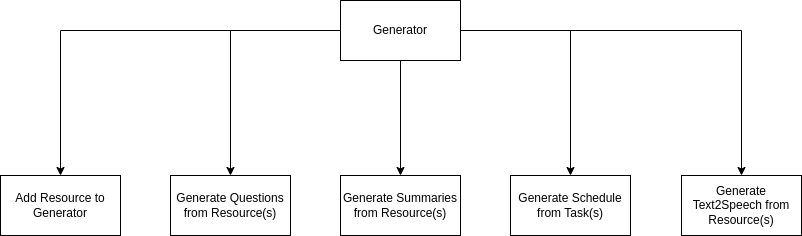

The diagram above was exported from draw.io. Its source (the exported page's mxGraphModel, read from the mxfile embedded in the PNG):
<mxGraphModel dx="1434" dy="835" grid="1" gridSize="10" guides="1" tooltips="1" connect="1" arrows="1" fold="1" page="1" pageScale="1" pageWidth="827" pageHeight="1169" math="0" shadow="0">
  <root>
    <mxCell id="0" />
    <mxCell id="1" parent="0" />
    <mxCell id="swXxv4l775Pwu2XtdGhL-3" style="edgeStyle=orthogonalEdgeStyle;rounded=0;orthogonalLoop=1;jettySize=auto;html=1;entryX=0.5;entryY=0;entryDx=0;entryDy=0;" edge="1" parent="1" source="swXxv4l775Pwu2XtdGhL-1" target="swXxv4l775Pwu2XtdGhL-2">
      <mxGeometry relative="1" as="geometry" />
    </mxCell>
    <mxCell id="swXxv4l775Pwu2XtdGhL-5" style="edgeStyle=orthogonalEdgeStyle;rounded=0;orthogonalLoop=1;jettySize=auto;html=1;entryX=0.5;entryY=0;entryDx=0;entryDy=0;" edge="1" parent="1" source="swXxv4l775Pwu2XtdGhL-1" target="swXxv4l775Pwu2XtdGhL-4">
      <mxGeometry relative="1" as="geometry" />
    </mxCell>
    <mxCell id="swXxv4l775Pwu2XtdGhL-7" style="edgeStyle=orthogonalEdgeStyle;rounded=0;orthogonalLoop=1;jettySize=auto;html=1;entryX=0.5;entryY=0;entryDx=0;entryDy=0;" edge="1" parent="1" source="swXxv4l775Pwu2XtdGhL-1" target="swXxv4l775Pwu2XtdGhL-6">
      <mxGeometry relative="1" as="geometry" />
    </mxCell>
    <mxCell id="swXxv4l775Pwu2XtdGhL-9" style="edgeStyle=orthogonalEdgeStyle;rounded=0;orthogonalLoop=1;jettySize=auto;html=1;entryX=0.5;entryY=0;entryDx=0;entryDy=0;" edge="1" parent="1" source="swXxv4l775Pwu2XtdGhL-1" target="swXxv4l775Pwu2XtdGhL-8">
      <mxGeometry relative="1" as="geometry" />
    </mxCell>
    <mxCell id="swXxv4l775Pwu2XtdGhL-12" style="edgeStyle=orthogonalEdgeStyle;rounded=0;orthogonalLoop=1;jettySize=auto;html=1;entryX=0.5;entryY=0;entryDx=0;entryDy=0;" edge="1" parent="1" source="swXxv4l775Pwu2XtdGhL-1" target="swXxv4l775Pwu2XtdGhL-11">
      <mxGeometry relative="1" as="geometry" />
    </mxCell>
    <mxCell id="swXxv4l775Pwu2XtdGhL-1" value="Generator" style="rounded=0;whiteSpace=wrap;html=1;" vertex="1" parent="1">
      <mxGeometry x="353" y="300" width="120" height="60" as="geometry" />
    </mxCell>
    <mxCell id="swXxv4l775Pwu2XtdGhL-2" value="Add Resource to Generator" style="rounded=0;whiteSpace=wrap;html=1;" vertex="1" parent="1">
      <mxGeometry x="13" y="475" width="120" height="60" as="geometry" />
    </mxCell>
    <mxCell id="swXxv4l775Pwu2XtdGhL-4" value="Generate Questions from Resource(s)" style="rounded=0;whiteSpace=wrap;html=1;" vertex="1" parent="1">
      <mxGeometry x="183" y="475" width="120" height="60" as="geometry" />
    </mxCell>
    <mxCell id="swXxv4l775Pwu2XtdGhL-6" value="Generate Summaries from Resource(s)" style="rounded=0;whiteSpace=wrap;html=1;" vertex="1" parent="1">
      <mxGeometry x="353" y="475" width="120" height="60" as="geometry" />
    </mxCell>
    <mxCell id="swXxv4l775Pwu2XtdGhL-8" value="Generate Schedule from Task(s)" style="rounded=0;whiteSpace=wrap;html=1;" vertex="1" parent="1">
      <mxGeometry x="523" y="475" width="120" height="60" as="geometry" />
    </mxCell>
    <mxCell id="swXxv4l775Pwu2XtdGhL-11" value="Generate Text2Speech from Resource(s)" style="rounded=0;whiteSpace=wrap;html=1;" vertex="1" parent="1">
      <mxGeometry x="694" y="475" width="120" height="60" as="geometry" />
    </mxCell>
  </root>
</mxGraphModel>